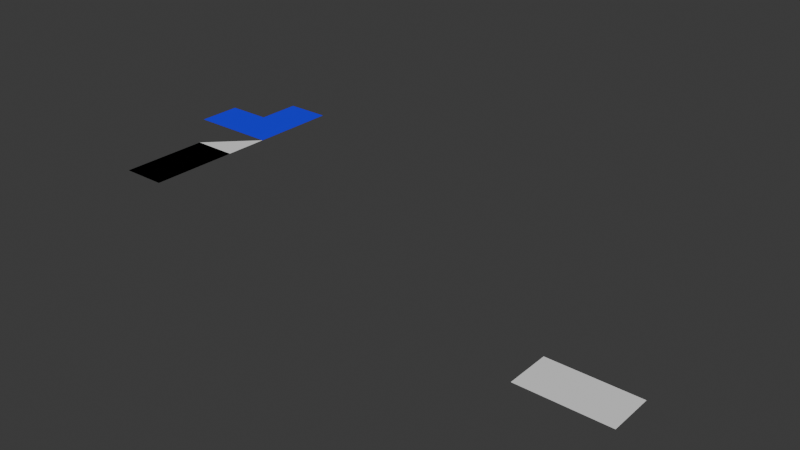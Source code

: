 # Source: scene_42.blend  (saved by Blender 4.2.66; exported with 4.5.12 LTS)
import bpy
from mathutils import Matrix  # noqa: F401  (used for matrix-valued properties, if any)

bpy.ops.wm.read_factory_settings(use_empty=True)
scene = bpy.context.scene
scene.name = 'Scene'

# ---- collections
col_collection = bpy.data.collections.new('Collection'); scene.collection.children.link(col_collection)

# ---- images (referenced by path relative to the original .blend; pixels are not part of the script)
import os
ASSET_DIR = os.environ.get("B2B_ASSET_DIR", "")  # directory of the original .blend (textures are referenced by path, not embedded)
HERE = os.path.dirname(os.path.abspath(__file__))  # packed textures are extracted next to this script under _unpacked/

def load_image(name, relpath, width, height, colorspace="sRGB"):
    """Load a texture the original file referenced (path relative to the .blend, or extracted next to this script)."""
    p = next((c for c in (os.path.join(HERE, relpath), os.path.join(ASSET_DIR, relpath)) if relpath and os.path.exists(c)), "")
    if p:
        img = bpy.data.images.load(p, check_existing=True)
        img.name = name
    else:  # same state as the original file: an image datablock whose file is absent (Cycles renders it pink)
        img = bpy.data.images.new(name, width, height)
        img.source = "FILE"
        img.filepath = "//" + (relpath or name)
    img.colorspace_settings.name = colorspace
    return img
img_redpix = load_image('redpix', '_unpacked/redpix.7f24d5fa.png', 4, 4, 'sRGB')

# ---- materials (node trees are filled in below, after node groups)
mat_painted = bpy.data.materials.new('Painted')
mat_plain = bpy.data.materials.new('Plain')

# ---- material node trees
mat_painted.use_nodes = True; mat_painted.node_tree.nodes.clear()
_N = mat_painted.node_tree.nodes; _L = mat_painted.node_tree.links
n0 = _N.new('ShaderNodeBsdfPrincipled'); n0.name = 'Principled BSDF'; n0.location = (10, 300)
n0.inputs[1].default_value = 0.25
n1 = _N.new('ShaderNodeOutputMaterial'); n1.name = 'Material Output'; n1.location = (300, 300)
n2 = _N.new('ShaderNodeTexImage'); n2.name = 'Image Texture'; n2.location = (0, 0)
n2.image = img_redpix
n3 = _N.new('ShaderNodeSeparateColor'); n3.name = 'Separate Color'; n3.location = (0, 0)
n4 = _N.new('ShaderNodeNormalMap'); n4.name = 'Normal Map'; n4.location = (0, 0)
_L.new(n0.outputs[0], n1.inputs[0])
_L.new(n2.outputs[0], n0.inputs[0])
_L.new(n2.outputs[0], n3.inputs[0])
_L.new(n3.outputs[1], n0.inputs[2])
_L.new(n2.outputs[0], n4.inputs[1])
_L.new(n4.outputs[0], n0.inputs[5])
n1.is_active_output = True
mat_plain.use_nodes = True; mat_plain.node_tree.nodes.clear()
_N = mat_plain.node_tree.nodes; _L = mat_plain.node_tree.links
n0 = _N.new('ShaderNodeBsdfPrincipled'); n0.name = 'Principled BSDF'; n0.location = (10, 300)
n0.inputs[0].default_value = (0.0, 0.0, 1.0, 1.0)
n0.inputs[2].default_value = 0.7
n1 = _N.new('ShaderNodeOutputMaterial'); n1.name = 'Material Output'; n1.location = (300, 300)
_L.new(n0.outputs[0], n1.inputs[0])
n1.is_active_output = True

# ---- world
world_world = bpy.data.worlds.new('World'); scene.world = world_world
world_world.use_nodes = True; world_world.node_tree.nodes.clear()
_N = world_world.node_tree.nodes; _L = world_world.node_tree.links
n0 = _N.new('ShaderNodeOutputWorld'); n0.name = 'World Output'; n0.location = (300, 300)
n1 = _N.new('ShaderNodeBackground'); n1.name = 'Background'; n1.location = (10, 300)
n1.inputs[0].default_value = (0.05088, 0.05088, 0.05088, 1.0)
_L.new(n1.outputs[0], n0.inputs[0])
n0.is_active_output = True
world_world.color = (0.05088, 0.05088, 0.05088)
world_world.sun_shadow_jitter_overblur = 0.0

# ---- meshes
me_slab = bpy.data.meshes.new('Slab')
me_slab.from_pydata([(0.0, 0.0, 0.0), (2.0, 0.0, 0.0), (2.0, 1.0, 0.0), (0.0, 1.0, 0.0), (3.0, 0.0, 0.0), (5.0, 0.0, 0.0), (5.0, 1.0, 0.0), (4.0, 1.0, 0.0), (4.0, 2.0, 0.0), (3.0, 2.0, 0.0)], [], [(0, 1, 2, 3), (4, 5, 6, 7, 8, 9)])
me_slab.polygons.foreach_set('use_smooth', [0, 1])
me_slab.polygons.foreach_set('material_index', [0, 1])
_uv = me_slab.uv_layers.new(name='UVMap')
_uv.uv.foreach_set('vector', [0.0, 0.0, 0.4, 0.0, 0.4, 0.5, 0.0, 0.5, 0.6, 0.0, 1.0, 0.0, 1.0, 0.5, 0.8, 0.5, 0.8, 1.0, 0.6, 1.0])
me_slab.materials.append(mat_painted)
me_slab.materials.append(mat_plain)
me_slab.update()
me_child = bpy.data.meshes.new('Child')
me_child.from_pydata([(0.0, 0.0, 0.0), (1.0, 0.0, 0.0), (0.0, 1.0, 0.0)], [], [(0, 1, 2)])
me_child.update()
me_mirrored = bpy.data.meshes.new('Mirrored')
me_mirrored.from_pydata([(0.0, 0.0, 0.0), (1.0, 0.0, 0.0), (1.0, 1.0, 0.0), (0.0, 1.0, 0.0)], [], [(0, 1, 2, 3)])
me_mirrored.update()

# ---- objects
ob_slab = bpy.data.objects.new('Slab', me_slab)
ob_child = bpy.data.objects.new('Child', me_child)
ob_mirrored = bpy.data.objects.new('Mirrored', me_mirrored)

# ---- transforms, parenting, visibility, modifiers, constraints
ob_slab.location = (0.0, 0.0, 1.0)
ob_slab.rotation_euler = (0.0, 0.0, 1.571)
ob_child.parent = ob_slab
ob_child.location = (2.0, 0.0, 0.0)
ob_mirrored.location = (10.0, 0.0, 0.0)
_m = ob_mirrored.modifiers.new('Mirror', 'MIRROR')

# ---- collection membership
scene.collection.objects.link(ob_slab)
scene.collection.objects.link(ob_child)
scene.collection.objects.link(ob_mirrored)

# ---- scene / render settings (as saved in the file)
scene.frame_start = 1; scene.frame_end = 250; scene.frame_set(1)
scene.render.engine = 'BLENDER_EEVEE_NEXT'
bpy.context.view_layer.update()

# ---- added for rendering (the .blend has no active camera and no usable light): camera, sun
cam_auto = bpy.data.cameras.new('AutoCamera')
cam_auto.lens = 50.0
cam_auto.sensor_width = 36.0
cam_auto.clip_end = 1000.0
ob_auto_camera = bpy.data.objects.new('AutoCamera', cam_auto)
scene.collection.objects.link(ob_auto_camera)
ob_auto_camera.location = (17.4201, -13.0041, 10.836)
ob_auto_camera.rotation_euler = (1.09748, -7.21219e-08, 0.694738)
scene.camera = ob_auto_camera
light_auto_sun = bpy.data.lights.new('AutoSun', 'SUN')
light_auto_sun.energy = 3.0
light_auto_sun.angle = 0.0523599
ob_auto_sun = bpy.data.objects.new('AutoSun', light_auto_sun)
scene.collection.objects.link(ob_auto_sun)
ob_auto_sun.rotation_euler = (0.872665, 0.174533, 0.523599)
bpy.context.view_layer.update()
